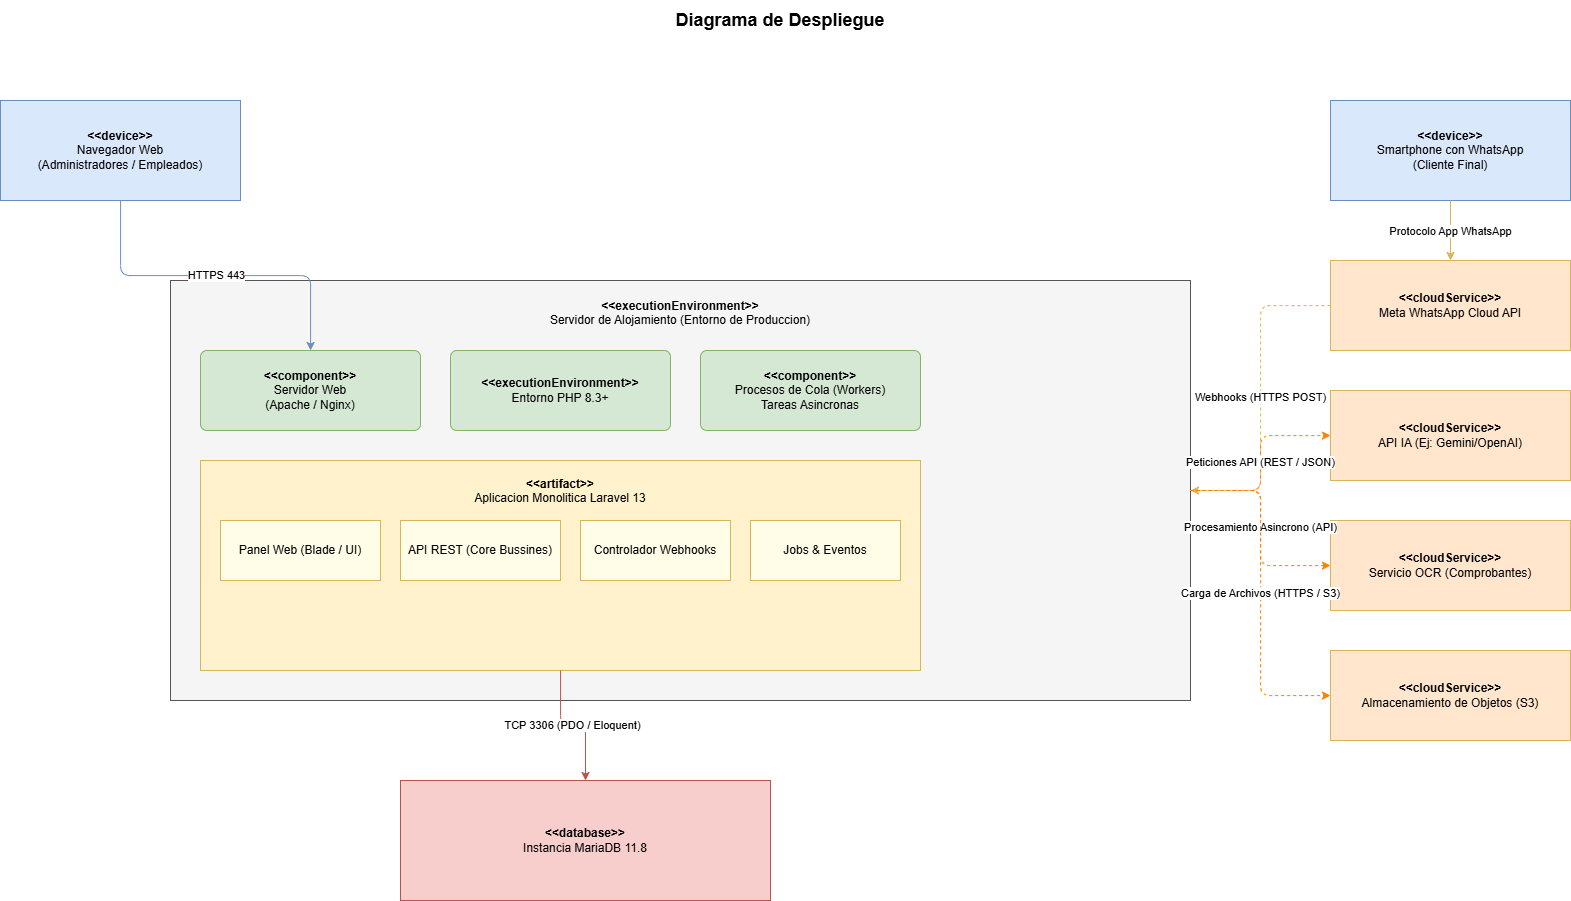

The diagram above was exported from draw.io. Its source (the exported page's mxGraphModel, read from the mxfile embedded in the PNG):
<mxGraphModel dx="1585" dy="1024" grid="1" gridSize="10" guides="1" tooltips="1" connect="1" arrows="1" fold="1" page="1" pageScale="1" pageWidth="1654" pageHeight="1169" math="0" shadow="0">
  <root>
    <mxCell id="0" />
    <mxCell id="1" parent="0" />
    <mxCell id="title" parent="1" style="text;html=1;strokeColor=none;fillColor=none;align=center;verticalAlign=middle;whiteSpace=wrap;fontSize=18;fontStyle=1;" value="Diagrama de Despliegue" vertex="1">
      <mxGeometry height="40" width="1360" x="150" y="20" as="geometry" />
    </mxCell>
    <mxCell id="browser" parent="1" style="shape=mxgraph.uml.node;whiteSpace=wrap;html=1;fillColor=#dae8fc;strokeColor=#6c8ebf;" value="&lt;b&gt;&amp;lt;&amp;lt;device&amp;gt;&amp;gt;&lt;/b&gt;&lt;br&gt;Navegador Web&lt;br&gt;(Administradores / Empleados)" vertex="1">
      <mxGeometry height="100" width="240" x="50" y="120" as="geometry" />
    </mxCell>
    <mxCell id="phone" parent="1" style="shape=mxgraph.uml.node;whiteSpace=wrap;html=1;fillColor=#dae8fc;strokeColor=#6c8ebf;" value="&lt;b&gt;&amp;lt;&amp;lt;device&amp;gt;&amp;gt;&lt;/b&gt;&lt;br&gt;Smartphone con WhatsApp&lt;br&gt;(Cliente Final)" vertex="1">
      <mxGeometry height="100" width="240" x="1380" y="120" as="geometry" />
    </mxCell>
    <mxCell id="app_server" parent="1" style="shape=mxgraph.uml.node;whiteSpace=wrap;html=1;fillColor=#f5f5f5;strokeColor=#555555;verticalAlign=top;spacingTop=12;" value="&lt;b&gt;&amp;lt;&amp;lt;executionEnvironment&amp;gt;&amp;gt;&lt;/b&gt;&lt;br&gt;Servidor de Alojamiento (Entorno de Produccion)" vertex="1">
      <mxGeometry height="420" width="1020" x="220" y="300" as="geometry" />
    </mxCell>
    <mxCell id="nginx" parent="1" style="rounded=1;whiteSpace=wrap;html=1;fillColor=#d5e8d4;strokeColor=#82b366;arcSize=8;" value="&lt;b&gt;&amp;lt;&amp;lt;component&amp;gt;&amp;gt;&lt;/b&gt;&lt;br&gt;Servidor Web&lt;br&gt;(Apache / Nginx)" vertex="1">
      <mxGeometry height="80" width="220" x="250" y="370" as="geometry" />
    </mxCell>
    <mxCell id="php" parent="1" style="rounded=1;whiteSpace=wrap;html=1;fillColor=#d5e8d4;strokeColor=#82b366;arcSize=8;" value="&lt;b&gt;&amp;lt;&amp;lt;executionEnvironment&amp;gt;&amp;gt;&lt;/b&gt;&lt;br&gt;Entorno PHP 8.3+" vertex="1">
      <mxGeometry height="80" width="220" x="500" y="370" as="geometry" />
    </mxCell>
    <mxCell id="queue" parent="1" style="rounded=1;whiteSpace=wrap;html=1;fillColor=#d5e8d4;strokeColor=#82b366;arcSize=8;" value="&lt;b&gt;&amp;lt;&amp;lt;component&amp;gt;&amp;gt;&lt;/b&gt;&lt;br&gt;Procesos de Cola (Workers)&lt;br&gt;Tareas Asincronas" vertex="1">
      <mxGeometry height="80" width="220" x="750" y="370" as="geometry" />
    </mxCell>
    <mxCell id="laravel" parent="1" style="rounded=0;whiteSpace=wrap;html=1;fillColor=#fff2cc;strokeColor=#d6b656;verticalAlign=top;spacingTop=10;" value="&lt;b&gt;&amp;lt;&amp;lt;artifact&amp;gt;&amp;gt;&lt;/b&gt;&lt;br&gt;Aplicacion Monolitica Laravel 13" vertex="1">
      <mxGeometry height="210" width="720" x="250" y="480" as="geometry" />
    </mxCell>
    <mxCell id="blade" parent="1" style="rounded=0;whiteSpace=wrap;html=1;fillColor=#fffde7;strokeColor=#d6b656;" value="Panel Web (Blade / UI)" vertex="1">
      <mxGeometry height="60" width="160" x="270" y="540" as="geometry" />
    </mxCell>
    <mxCell id="api_rest" parent="1" style="rounded=0;whiteSpace=wrap;html=1;fillColor=#fffde7;strokeColor=#d6b656;" value="API REST (Core Bussines)" vertex="1">
      <mxGeometry height="60" width="160" x="450" y="540" as="geometry" />
    </mxCell>
    <mxCell id="webhook_ctrl" parent="1" style="rounded=0;whiteSpace=wrap;html=1;fillColor=#fffde7;strokeColor=#d6b656;" value="Controlador Webhooks" vertex="1">
      <mxGeometry height="60" width="150" x="630" y="540" as="geometry" />
    </mxCell>
    <mxCell id="jobs" parent="1" style="rounded=0;whiteSpace=wrap;html=1;fillColor=#fffde7;strokeColor=#d6b656;" value="Jobs &amp; Eventos" vertex="1">
      <mxGeometry height="60" width="150" x="800" y="540" as="geometry" />
    </mxCell>
    <mxCell id="db" parent="1" style="shape=mxgraph.uml.node;whiteSpace=wrap;html=1;fillColor=#f8cecc;strokeColor=#b85450;" value="&lt;b&gt;&amp;lt;&amp;lt;database&amp;gt;&amp;gt;&lt;/b&gt;&lt;br&gt;Instancia MariaDB 11.8" vertex="1">
      <mxGeometry height="120" width="370" x="450" y="800" as="geometry" />
    </mxCell>
    <mxCell id="meta" parent="1" style="shape=mxgraph.uml.node;whiteSpace=wrap;html=1;fillColor=#ffe6cc;strokeColor=#d6b656;" value="&lt;b&gt;&amp;lt;&amp;lt;cloudService&amp;gt;&amp;gt;&lt;/b&gt;&lt;br&gt;Meta WhatsApp Cloud API" vertex="1">
      <mxGeometry height="90" width="240" x="1380" y="280" as="geometry" />
    </mxCell>
    <mxCell id="llm" parent="1" style="shape=mxgraph.uml.node;whiteSpace=wrap;html=1;fillColor=#ffe6cc;strokeColor=#d6b656;" value="&lt;b&gt;&amp;lt;&amp;lt;cloudService&amp;gt;&amp;gt;&lt;/b&gt;&lt;br&gt;API IA (Ej: Gemini/OpenAI)" vertex="1">
      <mxGeometry height="90" width="240" x="1380" y="410" as="geometry" />
    </mxCell>
    <mxCell id="ocr" parent="1" style="shape=mxgraph.uml.node;whiteSpace=wrap;html=1;fillColor=#ffe6cc;strokeColor=#d6b656;" value="&lt;b&gt;&amp;lt;&amp;lt;cloudService&amp;gt;&amp;gt;&lt;/b&gt;&lt;br&gt;Servicio OCR (Comprobantes)" vertex="1">
      <mxGeometry height="90" width="240" x="1380" y="540" as="geometry" />
    </mxCell>
    <mxCell id="storage" parent="1" style="shape=mxgraph.uml.node;whiteSpace=wrap;html=1;fillColor=#ffe6cc;strokeColor=#d6b656;" value="&lt;b&gt;&amp;lt;&amp;lt;cloudService&amp;gt;&amp;gt;&lt;/b&gt;&lt;br&gt;Almacenamiento de Objetos (S3)" vertex="1">
      <mxGeometry height="90" width="240" x="1380" y="670" as="geometry" />
    </mxCell>
    <mxCell id="e1" edge="1" parent="1" source="browser" style="edgeStyle=orthogonalEdgeStyle;html=1;strokeColor=#6c8ebf;" target="nginx" value="HTTPS 443">
      <mxGeometry relative="1" as="geometry" />
    </mxCell>
    <mxCell id="e2" edge="1" parent="1" source="phone" style="edgeStyle=orthogonalEdgeStyle;html=1;strokeColor=#d6b656;" target="meta" value="Protocolo App WhatsApp">
      <mxGeometry relative="1" as="geometry" />
    </mxCell>
    <mxCell id="e3" edge="1" parent="1" source="meta" style="edgeStyle=orthogonalEdgeStyle;html=1;strokeColor=#d6b656;dashed=1;" target="app_server" value="Webhooks (HTTPS POST)">
      <mxGeometry relative="1" as="geometry">
        <mxPoint x="1240" y="325" as="targetPoint" />
      </mxGeometry>
    </mxCell>
    <mxCell id="e_db" edge="1" parent="1" source="laravel" style="edgeStyle=orthogonalEdgeStyle;html=1;strokeColor=#b85450;" target="db" value="TCP 3306 (PDO / Eloquent)">
      <mxGeometry relative="1" as="geometry" />
    </mxCell>
    <mxCell id="e_llm" edge="1" parent="1" source="app_server" style="edgeStyle=orthogonalEdgeStyle;html=1;strokeColor=#FF8000;dashed=1;" target="llm" value="Peticiones API (REST / JSON)">
      <mxGeometry relative="1" as="geometry">
        <mxPoint x="1240" y="455" as="sourcePoint" />
      </mxGeometry>
    </mxCell>
    <mxCell id="e_ocr" edge="1" parent="1" source="app_server" style="edgeStyle=orthogonalEdgeStyle;html=1;strokeColor=#FF8000;dashed=1;" target="ocr" value="Procesamiento Asincrono (API)">
      <mxGeometry relative="1" as="geometry">
        <mxPoint x="1240" y="585" as="sourcePoint" />
      </mxGeometry>
    </mxCell>
    <mxCell id="e_storage" edge="1" parent="1" source="app_server" style="edgeStyle=orthogonalEdgeStyle;html=1;strokeColor=#FF8000;dashed=1;" target="storage" value="Carga de Archivos (HTTPS / S3)">
      <mxGeometry relative="1" as="geometry">
        <mxPoint x="1240" y="715" as="sourcePoint" />
      </mxGeometry>
    </mxCell>
  </root>
</mxGraphModel>